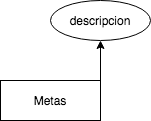

The diagram above was exported from draw.io. Its source (the exported page's mxGraphModel, read from the mxfile embedded in the PNG):
<mxGraphModel dx="786" dy="523" grid="1" gridSize="10" guides="1" tooltips="1" connect="1" arrows="1" fold="1" page="1" pageScale="1" pageWidth="850" pageHeight="1100" math="0" shadow="0" extFonts="Permanent Marker^https://fonts.googleapis.com/css?family=Permanent+Marker">
  <root>
    <mxCell id="0" />
    <mxCell id="1" parent="0" />
    <mxCell id="Y7AaBWHwYhCM0f3vdCQL-4" style="edgeStyle=orthogonalEdgeStyle;rounded=0;orthogonalLoop=1;jettySize=auto;html=1;exitX=1;exitY=0;exitDx=0;exitDy=0;entryX=0.5;entryY=1;entryDx=0;entryDy=0;" edge="1" parent="1" source="Y7AaBWHwYhCM0f3vdCQL-1" target="Y7AaBWHwYhCM0f3vdCQL-3">
      <mxGeometry relative="1" as="geometry" />
    </mxCell>
    <mxCell id="Y7AaBWHwYhCM0f3vdCQL-1" value="Metas" style="whiteSpace=wrap;html=1;align=center;" vertex="1" parent="1">
      <mxGeometry x="300" y="160" width="100" height="40" as="geometry" />
    </mxCell>
    <mxCell id="Y7AaBWHwYhCM0f3vdCQL-3" value="descripcion" style="ellipse;whiteSpace=wrap;html=1;align=center;" vertex="1" parent="1">
      <mxGeometry x="350" y="80" width="100" height="40" as="geometry" />
    </mxCell>
  </root>
</mxGraphModel>